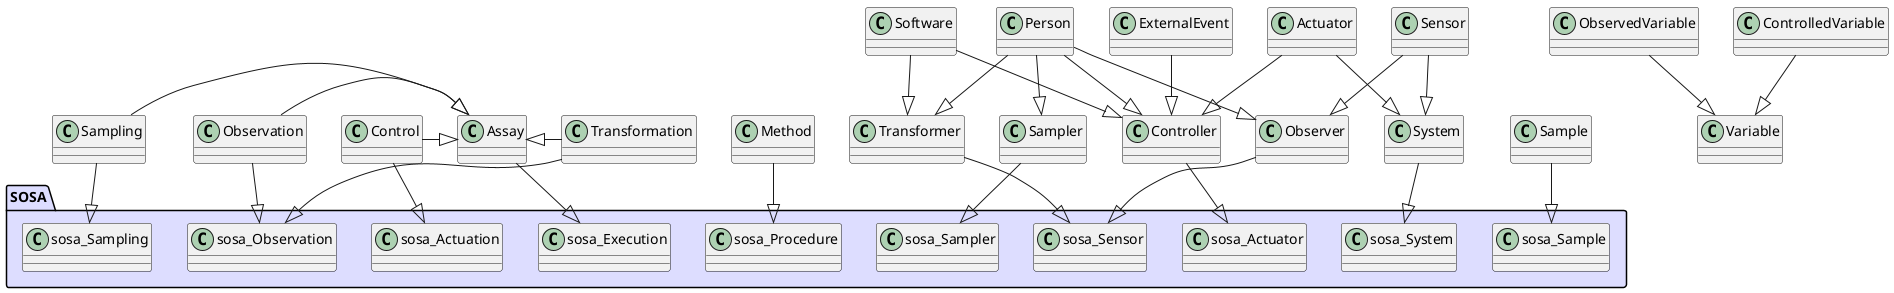

The diagram above was rendered by PlantUML. Its source (embedded in the PNG):
@startuml

package "SOSA" #DDDDFF {
    !include sosa_assay_classes.txt
}

Assay --|> sosa_Execution
Sampling --|> sosa_Sampling
Control --|> sosa_Actuation
Method --|> sosa_Procedure
Observer --|> sosa_Sensor
Transformer --|> sosa_Sensor
Controller --|> sosa_Actuator
Sampler --|> sosa_Sampler
System --|> sosa_System
Observation --|> sosa_Observation
Transformation --|> sosa_Observation
Sample --|> sosa_Sample

!include appn_assay_inheritance.txt

@enduml